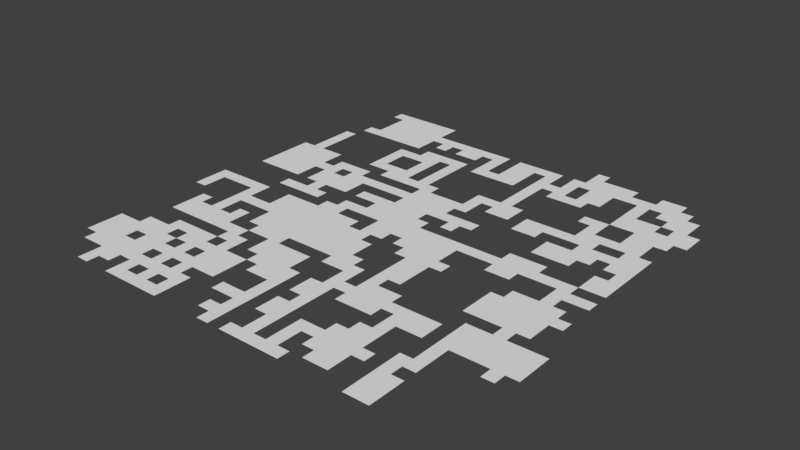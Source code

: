 # Source: level_1_emitter.blend  (saved by Blender 2.78.0; exported with 4.5.12 LTS)
import bpy
from mathutils import Matrix  # noqa: F401  (used for matrix-valued properties, if any)

bpy.ops.wm.read_factory_settings(use_empty=True)
scene = bpy.context.scene
scene.name = 'Scene'

# ---- collections
col_collection_1 = bpy.data.collections.new('Collection 1'); scene.collection.children.link(col_collection_1)

# ---- world
world_world = bpy.data.worlds.new('World'); scene.world = world_world
world_world.color = (0.05088, 0.05088, 0.05088)
world_world.use_sun_shadow = False
world_world.sun_shadow_jitter_overblur = 0.0
world_world.cycles.sampling_method = 'MANUAL'

# ---- meshes
me_plane_001 = bpy.data.meshes.new('Plane.001')
me_plane_001.from_pydata([(-7.021, -1.003, 0.0), (-5.015, -1.003, 0.0), (-7.021, 1.003, 0.0), (-5.015, 1.003, 0.0), (-9.027, -1.003, 0.0), (-11.03, -1.003, 0.0), (-11.03, 1.003, 0.0), (-13.04, -1.003, 0.0), (-17.05, -1.003, 0.0), (-15.04, -1.003, 0.0), (-47.14, -1.003, 0.0), (-45.13, -1.003, 0.0), (-47.14, 1.003, 0.0), (-45.13, 1.003, 0.0), (-9.027, 1.003, 0.0), (-11.03, 3.009, 0.0), (-13.04, 1.003, 0.0), (-17.05, 1.003, 0.0), (-15.04, 1.003, 0.0), (-17.05, 3.009, 0.0), (-45.13, 3.009, 0.0), (-51.15, 1.003, 0.0), (-49.15, 1.003, 0.0), (-53.16, 1.003, 0.0), (-53.16, 3.009, 0.0), (-59.18, 1.003, 0.0), (-57.17, 1.003, 0.0), (-59.18, 3.009, 0.0), (-57.17, 3.009, 0.0), (-61.18, 1.003, 0.0), (-7.021, 3.009, 0.0), (-9.027, 5.015, 0.0), (-7.021, 5.015, 0.0), (-9.027, 3.009, 0.0), (-13.04, 5.015, 0.0), (-13.04, 3.009, 0.0), (-15.04, 5.015, 0.0), (-15.04, 3.009, 0.0), (-17.05, 5.015, 0.0), (-19.06, 5.015, 0.0), (-21.06, 3.009, 0.0), (-19.06, 3.009, 0.0), (-21.06, 5.015, 0.0), (-23.07, 3.009, 0.0), (-25.07, 3.009, 0.0), (-25.07, 5.015, 0.0), (-27.08, 3.009, 0.0), (-31.09, 3.009, 0.0), (-29.09, 3.009, 0.0), (-33.1, 3.009, 0.0), (-35.1, 3.009, 0.0), (-35.1, 5.015, 0.0), (-39.12, 3.009, 0.0), (-37.11, 3.009, 0.0), (-39.12, 5.015, 0.0), (-41.12, 3.009, 0.0), (-43.13, 3.009, 0.0), (-45.13, 5.015, 0.0), (-49.15, 3.009, 0.0), (-47.14, 3.009, 0.0), (-49.15, 5.015, 0.0), (-47.14, 5.015, 0.0), (-51.15, 3.009, 0.0), (-55.16, 3.009, 0.0), (-53.16, 5.015, 0.0), (-59.18, 5.015, 0.0), (-63.19, 3.009, 0.0), (-61.18, 3.009, 0.0), (-63.19, 5.015, 0.0), (-9.027, 7.021, 0.0), (-11.03, 5.015, 0.0), (-21.06, 7.021, 0.0), (-19.06, 7.021, 0.0), (-23.07, 5.015, 0.0), (-25.07, 7.021, 0.0), (-23.07, 7.021, 0.0), (-27.08, 5.015, 0.0), (-27.08, 7.021, 0.0), (-31.09, 5.015, 0.0), (-29.09, 5.015, 0.0), (-29.09, 7.021, 0.0), (-33.1, 5.015, 0.0), (-37.11, 5.015, 0.0), (-37.11, 7.021, 0.0), (-35.1, 7.021, 0.0), (-41.12, 5.015, 0.0), (-41.12, 7.021, 0.0), (-39.12, 7.021, 0.0), (-43.13, 5.015, 0.0), (-43.13, 7.021, 0.0), (-51.15, 5.015, 0.0), (-57.17, 5.015, 0.0), (-55.16, 5.015, 0.0), (-57.17, 7.021, 0.0), (-61.18, 5.015, 0.0), (-59.18, 7.021, 0.0), (-65.19, 5.015, 0.0), (-65.19, 7.021, 0.0), (-7.021, 7.021, 0.0), (-5.015, 7.021, 0.0), (-5.015, 9.027, 0.0), (-9.027, 9.027, 0.0), (-7.021, 9.027, 0.0), (-11.03, 7.021, 0.0), (-11.03, 9.027, 0.0), (-13.04, 7.021, 0.0), (-13.04, 9.027, 0.0), (-17.05, 7.021, 0.0), (-15.04, 7.021, 0.0), (-17.05, 9.027, 0.0), (-15.04, 9.027, 0.0), (-31.09, 7.021, 0.0), (-31.09, 9.027, 0.0), (-29.09, 9.027, 0.0), (-33.1, 7.021, 0.0), (-39.12, 9.027, 0.0), (-43.13, 9.027, 0.0), (-45.13, 7.021, 0.0), (-47.14, 7.021, 0.0), (-49.15, 9.027, 0.0), (-51.15, 7.021, 0.0), (-49.15, 7.021, 0.0), (-51.15, 9.027, 0.0), (-55.16, 7.021, 0.0), (-57.17, 9.027, 0.0), (-55.16, 9.027, 0.0), (-63.19, 7.021, 0.0), (-61.18, 7.021, 0.0), (-65.19, 9.027, 0.0), (-21.06, 9.027, 0.0), (-19.06, 9.027, 0.0), (-21.06, 11.03, 0.0), (-23.07, 9.027, 0.0), (-23.07, 11.03, 0.0), (-25.07, 11.03, 0.0), (-27.08, 9.027, 0.0), (-25.07, 9.027, 0.0), (-27.08, 11.03, 0.0), (-31.09, 11.03, 0.0), (-29.09, 11.03, 0.0), (-33.1, 11.03, 0.0), (-35.1, 9.027, 0.0), (-33.1, 9.027, 0.0), (-37.11, 9.027, 0.0), (-37.11, 11.03, 0.0), (-35.1, 11.03, 0.0), (-41.12, 9.027, 0.0), (-45.13, 9.027, 0.0), (-45.13, 11.03, 0.0), (-43.13, 11.03, 0.0), (-47.14, 9.027, 0.0), (-47.14, 11.03, 0.0), (-49.15, 11.03, 0.0), (-57.17, 11.03, 0.0), (-55.16, 11.03, 0.0), (-59.18, 9.027, 0.0), (-61.18, 9.027, 0.0), (-59.18, 11.03, 0.0), (-63.19, 9.027, 0.0), (-65.19, 11.03, 0.0), (-67.2, 9.027, 0.0), (-5.015, 11.03, 0.0), (-3.009, 11.03, 0.0), (-5.015, 13.04, 0.0), (-17.05, 11.03, 0.0), (-15.04, 11.03, 0.0), (-17.05, 13.04, 0.0), (-19.06, 13.04, 0.0), (-19.06, 11.03, 0.0), (-23.07, 13.04, 0.0), (-27.08, 13.04, 0.0), (-25.07, 13.04, 0.0), (-41.12, 11.03, 0.0), (-39.12, 11.03, 0.0), (-41.12, 13.04, 0.0), (-39.12, 13.04, 0.0), (-57.17, 13.04, 0.0), (-59.18, 13.04, 0.0), (-61.18, 11.03, 0.0), (-63.19, 11.03, 0.0), (-65.19, 13.04, 0.0), (-63.19, 13.04, 0.0), (-67.2, 11.03, 0.0), (-67.2, 13.04, 0.0), (-3.009, 13.04, 0.0), (-3.009, 15.04, 0.0), (-15.04, 13.04, 0.0), (-15.04, 15.04, 0.0), (-21.06, 13.04, 0.0), (-27.08, 15.04, 0.0), (-25.07, 15.04, 0.0), (-39.12, 15.04, 0.0), (-51.15, 13.04, 0.0), (-51.15, 15.04, 0.0), (-55.16, 13.04, 0.0), (-53.16, 13.04, 0.0), (-53.16, 15.04, 0.0), (-61.18, 13.04, 0.0), (-63.19, 15.04, 0.0), (-61.18, 15.04, 0.0), (-65.19, 15.04, 0.0), (-5.015, 15.04, 0.0), (-17.05, 15.04, 0.0), (-17.05, 17.05, 0.0), (-23.07, 15.04, 0.0), (-21.06, 15.04, 0.0), (-23.07, 17.05, 0.0), (-27.08, 17.05, 0.0), (-41.12, 15.04, 0.0), (-55.16, 15.04, 0.0), (-59.18, 15.04, 0.0), (-63.19, 17.05, 0.0), (-61.18, 17.05, 0.0), (-5.015, 17.05, 0.0), (-3.009, 17.05, 0.0), (-5.015, 19.06, 0.0), (-15.04, 17.05, 0.0), (-15.04, 19.06, 0.0), (-19.06, 19.06, 0.0), (-17.05, 19.06, 0.0), (-21.06, 17.05, 0.0), (-19.06, 17.05, 0.0), (-23.07, 19.06, 0.0), (-25.07, 17.05, 0.0), (-27.08, 19.06, 0.0), (-37.11, 17.05, 0.0), (-35.1, 17.05, 0.0), (-39.12, 19.06, 0.0), (-37.11, 19.06, 0.0), (-39.12, 17.05, 0.0), (-43.13, 17.05, 0.0), (-41.12, 17.05, 0.0), (-53.16, 17.05, 0.0), (-55.16, 19.06, 0.0), (-53.16, 19.06, 0.0), (-57.17, 17.05, 0.0), (-55.16, 17.05, 0.0), (-57.17, 19.06, 0.0), (-59.18, 17.05, 0.0), (-59.18, 19.06, 0.0), (-61.18, 19.06, 0.0), (-63.19, 19.06, 0.0), (-3.009, 19.06, 0.0), (-1.003, 19.06, 0.0), (-1.003, 21.06, 0.0), (-5.015, 21.06, 0.0), (-3.009, 21.06, 0.0), (-9.027, 19.06, 0.0), (-7.021, 19.06, 0.0), (-21.06, 21.06, 0.0), (-19.06, 21.06, 0.0), (-21.06, 19.06, 0.0), (-23.07, 21.06, 0.0), (-25.07, 19.06, 0.0), (-27.08, 21.06, 0.0), (-25.07, 21.06, 0.0), (-29.09, 19.06, 0.0), (-29.09, 21.06, 0.0), (-35.1, 19.06, 0.0), (-37.11, 21.06, 0.0), (-35.1, 21.06, 0.0), (-39.12, 21.06, 0.0), (-43.13, 19.06, 0.0), (-41.12, 19.06, 0.0), (-43.13, 21.06, 0.0), (-41.12, 21.06, 0.0), (-45.13, 19.06, 0.0), (-47.14, 19.06, 0.0), (-51.15, 19.06, 0.0), (-49.15, 19.06, 0.0), (-51.15, 21.06, 0.0), (-49.15, 21.06, 0.0), (-53.16, 21.06, 0.0), (-63.19, 21.06, 0.0), (-65.19, 19.06, 0.0), (-65.19, 21.06, 0.0), (-67.2, 19.06, 0.0), (-1.003, 23.07, 0.0), (-7.021, 21.06, 0.0), (-5.015, 23.07, 0.0), (-9.027, 21.06, 0.0), (-9.027, 23.07, 0.0), (-13.04, 21.06, 0.0), (-11.03, 21.06, 0.0), (-11.03, 23.07, 0.0), (-17.05, 21.06, 0.0), (-15.04, 21.06, 0.0), (-17.05, 23.07, 0.0), (-29.09, 23.07, 0.0), (-33.1, 21.06, 0.0), (-31.09, 21.06, 0.0), (-33.1, 23.07, 0.0), (-37.11, 23.07, 0.0), (-35.1, 23.07, 0.0), (-45.13, 21.06, 0.0), (-45.13, 23.07, 0.0), (-47.14, 21.06, 0.0), (-49.15, 23.07, 0.0), (-47.14, 23.07, 0.0), (-57.17, 21.06, 0.0), (-55.16, 21.06, 0.0), (-55.16, 23.07, 0.0), (-59.18, 21.06, 0.0), (-61.18, 21.06, 0.0), (-59.18, 23.07, 0.0), (-67.2, 21.06, 0.0), (-67.2, 23.07, 0.0), (-3.009, 23.07, 0.0), (-7.021, 23.07, 0.0), (-9.027, 25.07, 0.0), (-13.04, 23.07, 0.0), (-15.04, 23.07, 0.0), (-19.06, 23.07, 0.0), (-21.06, 25.07, 0.0), (-23.07, 23.07, 0.0), (-21.06, 23.07, 0.0), (-25.07, 23.07, 0.0), (-25.07, 25.07, 0.0), (-23.07, 25.07, 0.0), (-27.08, 25.07, 0.0), (-27.08, 23.07, 0.0), (-31.09, 25.07, 0.0), (-31.09, 23.07, 0.0), (-35.1, 25.07, 0.0), (-53.16, 23.07, 0.0), (-51.15, 23.07, 0.0), (-53.16, 25.07, 0.0), (-51.15, 25.07, 0.0), (-57.17, 23.07, 0.0), (-59.18, 25.07, 0.0), (-63.19, 23.07, 0.0), (-61.18, 23.07, 0.0), (-61.18, 25.07, 0.0), (-65.19, 23.07, 0.0), (-65.19, 25.07, 0.0), (-1.003, 25.07, 0.0), (-1.003, 27.08, 0.0), (-3.009, 25.07, 0.0), (-5.015, 27.08, 0.0), (-7.021, 25.07, 0.0), (-5.015, 25.07, 0.0), (-7.021, 27.08, 0.0), (-9.027, 27.08, 0.0), (-13.04, 25.07, 0.0), (-11.03, 25.07, 0.0), (-15.04, 25.07, 0.0), (-19.06, 25.07, 0.0), (-17.05, 25.07, 0.0), (-29.09, 27.08, 0.0), (-29.09, 25.07, 0.0), (-33.1, 25.07, 0.0), (-33.1, 27.08, 0.0), (-31.09, 27.08, 0.0), (-35.1, 27.08, 0.0), (-39.12, 25.07, 0.0), (-37.11, 25.07, 0.0), (-41.12, 25.07, 0.0), (-41.12, 27.08, 0.0), (-53.16, 27.08, 0.0), (-51.15, 27.08, 0.0), (-55.16, 25.07, 0.0), (-57.17, 25.07, 0.0), (-57.17, 27.08, 0.0), (-55.16, 27.08, 0.0), (-63.19, 25.07, 0.0), (-67.2, 25.07, 0.0), (-67.2, 27.08, 0.0), (-65.19, 27.08, 0.0), (-3.009, 29.09, 0.0), (-1.003, 29.09, 0.0), (-3.009, 27.08, 0.0), (-7.021, 29.09, 0.0), (-5.015, 29.09, 0.0), (-9.027, 29.09, 0.0), (-11.03, 27.08, 0.0), (-11.03, 29.09, 0.0), (-13.04, 27.08, 0.0), (-13.04, 29.09, 0.0), (-15.04, 27.08, 0.0), (-15.04, 29.09, 0.0), (-19.06, 27.08, 0.0), (-17.05, 27.08, 0.0), (-19.06, 29.09, 0.0), (-17.05, 29.09, 0.0), (-23.07, 27.08, 0.0), (-21.06, 27.08, 0.0), (-21.06, 29.09, 0.0), (-25.07, 27.08, 0.0), (-23.07, 29.09, 0.0), (-27.08, 27.08, 0.0), (-29.09, 29.09, 0.0), (-31.09, 29.09, 0.0), (-39.12, 27.08, 0.0), (-37.11, 27.08, 0.0), (-39.12, 29.09, 0.0), (-37.11, 29.09, 0.0), (-61.18, 27.08, 0.0), (-63.19, 27.08, 0.0), (-67.2, 29.09, 0.0), (-25.07, 29.09, 0.0), (-25.07, 31.09, 0.0), (-27.08, 29.09, 0.0), (-31.09, 31.09, 0.0), (-29.09, 31.09, 0.0), (-33.1, 31.09, 0.0), (-35.1, 29.09, 0.0), (-33.1, 29.09, 0.0), (-51.15, 29.09, 0.0), (-49.15, 29.09, 0.0), (-49.15, 31.09, 0.0), (-53.16, 29.09, 0.0), (-53.16, 31.09, 0.0), (-55.16, 29.09, 0.0), (-55.16, 31.09, 0.0), (-61.18, 29.09, 0.0), (-63.19, 29.09, 0.0), (-65.19, 29.09, 0.0), (-11.03, 31.09, 0.0), (-9.027, 31.09, 0.0), (-11.03, 33.1, 0.0), (-9.027, 33.1, 0.0), (-13.04, 31.09, 0.0), (-13.04, 33.1, 0.0), (-17.05, 31.09, 0.0), (-15.04, 31.09, 0.0), (-17.05, 33.1, 0.0), (-15.04, 33.1, 0.0), (-21.06, 31.09, 0.0), (-21.06, 33.1, 0.0), (-23.07, 31.09, 0.0), (-25.07, 33.1, 0.0), (-27.08, 31.09, 0.0), (-27.08, 33.1, 0.0), (-31.09, 33.1, 0.0), (-33.1, 33.1, 0.0), (-35.1, 33.1, 0.0), (-35.1, 31.09, 0.0), (-39.12, 31.09, 0.0), (-37.11, 31.09, 0.0), (-41.12, 31.09, 0.0), (-41.12, 33.1, 0.0), (-39.12, 33.1, 0.0), (-43.13, 31.09, 0.0), (-43.13, 33.1, 0.0), (-45.13, 31.09, 0.0), (-45.13, 33.1, 0.0), (-47.14, 31.09, 0.0), (-47.14, 33.1, 0.0), (-49.15, 33.1, 0.0), (-51.15, 31.09, 0.0), (-55.16, 33.1, 0.0), (-57.17, 33.1, 0.0), (-59.18, 31.09, 0.0), (-57.17, 31.09, 0.0), (-61.18, 31.09, 0.0), (-59.18, 33.1, 0.0), (-63.19, 31.09, 0.0), (-65.19, 33.1, 0.0), (-63.19, 33.1, 0.0), (-67.2, 31.09, 0.0), (-65.19, 31.09, 0.0), (-67.2, 33.1, 0.0), (-19.06, 33.1, 0.0), (-21.06, 35.1, 0.0), (-19.06, 35.1, 0.0), (-23.07, 33.1, 0.0), (-23.07, 35.1, 0.0), (-29.09, 33.1, 0.0), (-29.09, 35.1, 0.0), (-31.09, 35.1, 0.0), (-37.11, 35.1, 0.0), (-37.11, 33.1, 0.0), (-41.12, 35.1, 0.0), (-39.12, 35.1, 0.0), (-51.15, 33.1, 0.0), (-51.15, 35.1, 0.0), (-49.15, 35.1, 0.0), (-53.16, 33.1, 0.0), (-53.16, 35.1, 0.0), (-61.18, 33.1, 0.0), (-65.19, 35.1, 0.0), (-63.19, 35.1, 0.0), (-1.003, 35.1, 0.0), (1.003, 35.1, 0.0), (-3.009, 35.1, 0.0), (-1.003, 37.11, 0.0), (-3.009, 37.11, 0.0), (-5.015, 35.1, 0.0), (-7.021, 37.11, 0.0), (-5.015, 37.11, 0.0), (-9.027, 35.1, 0.0), (-7.021, 35.1, 0.0), (-9.027, 37.11, 0.0), (-13.04, 35.1, 0.0), (-17.05, 35.1, 0.0), (-15.04, 35.1, 0.0), (-27.08, 35.1, 0.0), (-25.07, 35.1, 0.0), (-33.1, 35.1, 0.0), (-33.1, 37.11, 0.0), (-31.09, 37.11, 0.0), (-35.1, 35.1, 0.0), (-35.1, 37.11, 0.0), (-39.12, 37.11, 0.0), (-37.11, 37.11, 0.0), (-41.12, 37.11, 0.0), (-43.13, 35.1, 0.0), (-43.13, 37.11, 0.0), (-61.18, 35.1, 0.0), (-59.18, 35.1, 0.0), (-61.18, 37.11, 0.0), (-59.18, 37.11, 0.0), (1.003, 37.11, 0.0), (1.003, 39.12, 0.0), (-7.021, 39.12, 0.0), (-13.04, 37.11, 0.0), (-15.04, 39.12, 0.0), (-13.04, 39.12, 0.0), (-17.05, 37.11, 0.0), (-15.04, 37.11, 0.0), (-17.05, 39.12, 0.0), (-19.06, 37.11, 0.0), (-21.06, 39.12, 0.0), (-19.06, 39.12, 0.0), (-21.06, 37.11, 0.0), (-23.07, 39.12, 0.0), (-23.07, 37.11, 0.0), (-25.07, 37.11, 0.0), (-27.08, 37.11, 0.0), (-29.09, 39.12, 0.0), (-29.09, 37.11, 0.0), (-31.09, 39.12, 0.0), (-39.12, 39.12, 0.0), (-37.11, 39.12, 0.0), (-41.12, 39.12, 0.0), (-43.13, 39.12, 0.0), (-45.13, 37.11, 0.0), (-45.13, 39.12, 0.0), (-57.17, 37.11, 0.0), (-55.16, 37.11, 0.0), (-63.19, 37.11, 0.0), (-63.19, 39.12, 0.0), (-61.18, 39.12, 0.0), (-1.003, 39.12, 0.0), (-1.003, 41.12, 0.0), (1.003, 41.12, 0.0), (-9.027, 39.12, 0.0), (-11.03, 39.12, 0.0), (-11.03, 41.12, 0.0), (-13.04, 41.12, 0.0), (-19.06, 41.12, 0.0), (-17.05, 41.12, 0.0), (-25.07, 41.12, 0.0), (-25.07, 39.12, 0.0), (-27.08, 41.12, 0.0), (-27.08, 39.12, 0.0), (-33.1, 39.12, 0.0), (-33.1, 41.12, 0.0), (-31.09, 41.12, 0.0), (-43.13, 41.12, 0.0), (-41.12, 41.12, 0.0), (-53.16, 39.12, 0.0), (-57.17, 39.12, 0.0), (-55.16, 39.12, 0.0), (-59.18, 39.12, 0.0), (-61.18, 41.12, 0.0), (-59.18, 41.12, 0.0), (-65.19, 39.12, 0.0), (-65.19, 41.12, 0.0), (-63.19, 41.12, 0.0), (-9.027, 41.12, 0.0), (-7.021, 41.12, 0.0), (-15.04, 41.12, 0.0), (-15.04, 43.13, 0.0), (-17.05, 43.13, 0.0), (-21.06, 43.13, 0.0), (-21.06, 41.12, 0.0), (-23.07, 41.12, 0.0), (-25.07, 43.13, 0.0), (-23.07, 43.13, 0.0), (-29.09, 41.12, 0.0), (-29.09, 43.13, 0.0), (-31.09, 43.13, 0.0), (-33.1, 43.13, 0.0), (-39.12, 41.12, 0.0), (-41.12, 43.13, 0.0), (-43.13, 43.13, 0.0), (-53.16, 41.12, 0.0), (-55.16, 41.12, 0.0), (-57.17, 41.12, 0.0), (-57.17, 43.13, 0.0), (-5.015, 43.13, 0.0), (-3.009, 43.13, 0.0), (-5.015, 45.13, 0.0), (-3.009, 45.13, 0.0), (-9.027, 43.13, 0.0), (-7.021, 43.13, 0.0), (-13.04, 43.13, 0.0), (-11.03, 43.13, 0.0), (-17.05, 45.13, 0.0), (-15.04, 45.13, 0.0), (-19.06, 43.13, 0.0), (-23.07, 45.13, 0.0), (-25.07, 45.13, 0.0), (-27.08, 45.13, 0.0), (-27.08, 43.13, 0.0), (-29.09, 45.13, 0.0), (-33.1, 45.13, 0.0), (-35.1, 43.13, 0.0), (-35.1, 45.13, 0.0), (-39.12, 43.13, 0.0), (-39.12, 45.13, 0.0), (-43.13, 45.13, 0.0), (-53.16, 43.13, 0.0), (-55.16, 45.13, 0.0), (-53.16, 45.13, 0.0), (-55.16, 43.13, 0.0), (-59.18, 45.13, 0.0), (-57.17, 45.13, 0.0), (-59.18, 43.13, 0.0), (-63.19, 43.13, 0.0), (-61.18, 43.13, 0.0), (-63.19, 45.13, 0.0), (-61.18, 45.13, 0.0), (-7.021, 45.13, 0.0), (-5.015, 47.14, 0.0), (-9.027, 47.14, 0.0), (-9.027, 45.13, 0.0), (-11.03, 47.14, 0.0), (-13.04, 45.13, 0.0), (-11.03, 45.13, 0.0), (-19.06, 47.14, 0.0), (-17.05, 47.14, 0.0), (-19.06, 45.13, 0.0), (-21.06, 47.14, 0.0), (-21.06, 45.13, 0.0), (-31.09, 45.13, 0.0), (-31.09, 47.14, 0.0), (-33.1, 47.14, 0.0), (-37.11, 45.13, 0.0), (-37.11, 47.14, 0.0), (-41.12, 45.13, 0.0), (-41.12, 47.14, 0.0), (-39.12, 47.14, 0.0), (-3.009, 47.14, 0.0), (-3.009, 49.15, 0.0), (-7.021, 49.15, 0.0), (-5.015, 49.15, 0.0), (-7.021, 47.14, 0.0), (-11.03, 49.15, 0.0), (-9.027, 49.15, 0.0), (-13.04, 47.14, 0.0), (-15.04, 47.14, 0.0), (-15.04, 49.15, 0.0), (-13.04, 49.15, 0.0), (-17.05, 49.15, 0.0), (-23.07, 47.14, 0.0), (-21.06, 49.15, 0.0), (-25.07, 49.15, 0.0), (-27.08, 47.14, 0.0), (-25.07, 47.14, 0.0), (-29.09, 47.14, 0.0), (-27.08, 49.15, 0.0), (-35.1, 47.14, 0.0), (-41.12, 49.15, 0.0), (-39.12, 49.15, 0.0), (-45.13, 47.14, 0.0), (-43.13, 47.14, 0.0), (-57.17, 47.14, 0.0), (-55.16, 47.14, 0.0), (-59.18, 49.15, 0.0), (-61.18, 47.14, 0.0), (-59.18, 47.14, 0.0), (-63.19, 47.14, 0.0), (-67.2, 47.14, 0.0), (-65.19, 47.14, 0.0), (-65.19, 49.15, 0.0), (-17.05, 51.15, 0.0), (-15.04, 51.15, 0.0), (-19.06, 49.15, 0.0), (-21.06, 51.15, 0.0), (-23.07, 49.15, 0.0), (-25.07, 51.15, 0.0), (-29.09, 49.15, 0.0), (-29.09, 51.15, 0.0), (-35.1, 49.15, 0.0), (-37.11, 51.15, 0.0), (-35.1, 51.15, 0.0), (-37.11, 49.15, 0.0), (-39.12, 51.15, 0.0), (-41.12, 51.15, 0.0), (-43.13, 49.15, 0.0), (-47.14, 49.15, 0.0), (-45.13, 49.15, 0.0), (-49.15, 51.15, 0.0), (-49.15, 49.15, 0.0), (-53.16, 49.15, 0.0), (-51.15, 49.15, 0.0), (-57.17, 49.15, 0.0), (-55.16, 49.15, 0.0), (-55.16, 51.15, 0.0), (-59.18, 51.15, 0.0), (-61.18, 49.15, 0.0), (-63.19, 51.15, 0.0), (-63.19, 49.15, 0.0), (-65.19, 51.15, 0.0), (-67.2, 49.15, 0.0), (-7.021, 51.15, 0.0), (-7.021, 53.16, 0.0), (-11.03, 51.15, 0.0), (-9.027, 51.15, 0.0), (-13.04, 53.16, 0.0), (-11.03, 53.16, 0.0), (-13.04, 51.15, 0.0), (-19.06, 51.15, 0.0), (-23.07, 51.15, 0.0), (-23.07, 53.16, 0.0), (-27.08, 51.15, 0.0), (-29.09, 53.16, 0.0), (-27.08, 53.16, 0.0), (-31.09, 51.15, 0.0), (-33.1, 51.15, 0.0), (-35.1, 53.16, 0.0), (-33.1, 53.16, 0.0), (-37.11, 53.16, 0.0), (-41.12, 53.16, 0.0), (-39.12, 53.16, 0.0), (-43.13, 53.16, 0.0), (-45.13, 51.15, 0.0), (-43.13, 51.15, 0.0), (-45.13, 53.16, 0.0), (-47.14, 51.15, 0.0), (-51.15, 51.15, 0.0), (-53.16, 51.15, 0.0), (-53.16, 53.16, 0.0), (-51.15, 53.16, 0.0), (-57.17, 51.15, 0.0), (-59.18, 53.16, 0.0), (-61.18, 53.16, 0.0), (-61.18, 51.15, 0.0), (-63.19, 53.16, 0.0), (-67.2, 51.15, 0.0), (-67.2, 53.16, 0.0), (-65.19, 53.16, 0.0), (-5.015, 53.16, 0.0), (-3.009, 53.16, 0.0), (-9.027, 53.16, 0.0), (-15.04, 53.16, 0.0), (-15.04, 55.16, 0.0), (-13.04, 55.16, 0.0), (-17.05, 55.16, 0.0), (-17.05, 53.16, 0.0), (-19.06, 53.16, 0.0), (-19.06, 55.16, 0.0), (-21.06, 53.16, 0.0), (-23.07, 55.16, 0.0), (-25.07, 53.16, 0.0), (-25.07, 55.16, 0.0), (-27.08, 55.16, 0.0), (-31.09, 53.16, 0.0), (-31.09, 55.16, 0.0), (-29.09, 55.16, 0.0), (-33.1, 55.16, 0.0), (-49.15, 53.16, 0.0), (-47.14, 53.16, 0.0), (-49.15, 55.16, 0.0), (-57.17, 53.16, 0.0), (-55.16, 53.16, 0.0), (-55.16, 55.16, 0.0), (-65.19, 55.16, 0.0), (-63.19, 55.16, 0.0), (-1.003, 55.16, 0.0), (1.003, 55.16, 0.0), (1.003, 57.17, 0.0), (-3.009, 55.16, 0.0), (-5.015, 55.16, 0.0), (-5.015, 57.17, 0.0), (-9.027, 55.16, 0.0), (-7.021, 55.16, 0.0), (-11.03, 55.16, 0.0), (-9.027, 57.17, 0.0), (-15.04, 57.17, 0.0), (-21.06, 55.16, 0.0), (-23.07, 57.17, 0.0), (-29.09, 57.17, 0.0), (-37.11, 55.16, 0.0), (-35.1, 55.16, 0.0), (-35.1, 57.17, 0.0), (-47.14, 55.16, 0.0), (-45.13, 55.16, 0.0), (-47.14, 57.17, 0.0), (-57.17, 55.16, 0.0), (-57.17, 57.17, 0.0), (-55.16, 57.17, 0.0), (-1.003, 57.17, 0.0), (1.003, 59.18, 0.0), (-3.009, 57.17, 0.0), (-5.015, 59.18, 0.0), (-3.009, 59.18, 0.0), (-7.021, 57.17, 0.0), (-9.027, 59.18, 0.0), (-11.03, 57.17, 0.0), (-13.04, 57.17, 0.0), (-17.05, 57.17, 0.0), (-21.06, 57.17, 0.0), (-19.06, 57.17, 0.0), (-21.06, 59.18, 0.0), (-23.07, 59.18, 0.0), (-31.09, 57.17, 0.0), (-33.1, 57.17, 0.0), (-35.1, 59.18, 0.0), (-37.11, 57.17, 0.0), (-43.13, 57.17, 0.0), (-43.13, 59.18, 0.0), (-45.13, 57.17, 0.0), (-45.13, 59.18, 0.0), (-49.15, 57.17, 0.0), (-47.14, 59.18, 0.0), (-53.16, 57.17, 0.0), (-57.17, 59.18, 0.0), (1.003, 61.18, 0.0), (-1.003, 59.18, 0.0), (-5.015, 61.18, 0.0), (-7.021, 59.18, 0.0), (-9.027, 61.18, 0.0), (-11.03, 59.18, 0.0), (-15.04, 59.18, 0.0), (-13.04, 59.18, 0.0), (-19.06, 59.18, 0.0), (-17.05, 59.18, 0.0), (-27.08, 59.18, 0.0), (-25.07, 59.18, 0.0), (-25.07, 61.18, 0.0), (-27.08, 61.18, 0.0), (-31.09, 59.18, 0.0), (-29.09, 59.18, 0.0), (-31.09, 61.18, 0.0), (-29.09, 61.18, 0.0), (-33.1, 59.18, 0.0), (-35.1, 61.18, 0.0), (-33.1, 61.18, 0.0), (-37.11, 59.18, 0.0), (-39.12, 59.18, 0.0), (-41.12, 61.18, 0.0), (-41.12, 59.18, 0.0), (-43.13, 61.18, 0.0), (-51.15, 59.18, 0.0), (-49.15, 59.18, 0.0), (-51.15, 61.18, 0.0), (-55.16, 59.18, 0.0), (-53.16, 59.18, 0.0), (-55.16, 61.18, 0.0), (-53.16, 61.18, 0.0), (-1.003, 61.18, 0.0), (-3.009, 63.19, 0.0), (-1.003, 63.19, 0.0), (-3.009, 61.18, 0.0), (-5.015, 63.19, 0.0), (-7.021, 61.18, 0.0), (-7.021, 63.19, 0.0), (-11.03, 61.18, 0.0), (-9.027, 63.19, 0.0), (-13.04, 61.18, 0.0), (-13.04, 63.19, 0.0), (-15.04, 61.18, 0.0), (-15.04, 63.19, 0.0), (-17.05, 63.19, 0.0), (-19.06, 61.18, 0.0), (-17.05, 61.18, 0.0), (-21.06, 61.18, 0.0), (-21.06, 63.19, 0.0), (-19.06, 63.19, 0.0), (-37.11, 61.18, 0.0), (-37.11, 63.19, 0.0), (-39.12, 61.18, 0.0), (-41.12, 63.19, 0.0), (-39.12, 63.19, 0.0), (-43.13, 63.19, 0.0), (-47.14, 61.18, 0.0), (-45.13, 61.18, 0.0), (-47.14, 63.19, 0.0), (-45.13, 63.19, 0.0), (-49.15, 61.18, 0.0), (-49.15, 63.19, 0.0), (-57.17, 61.18, 0.0), (-55.16, 63.19, 0.0), (-5.015, 65.19, 0.0), (-9.027, 65.19, 0.0), (-11.03, 63.19, 0.0), (-13.04, 65.19, 0.0), (-21.06, 65.19, 0.0), (-19.06, 65.19, 0.0), (-27.08, 63.19, 0.0), (-29.09, 65.19, 0.0), (-27.08, 65.19, 0.0), (-31.09, 63.19, 0.0), (-29.09, 63.19, 0.0), (-31.09, 65.19, 0.0), (-35.1, 63.19, 0.0), (-47.14, 65.19, 0.0), (-45.13, 65.19, 0.0), (-49.15, 65.19, 0.0), (-53.16, 63.19, 0.0), (-53.16, 65.19, 0.0), (-57.17, 63.19, 0.0), (-7.021, 65.19, 0.0), (-7.021, 67.2, 0.0), (-5.015, 67.2, 0.0), (-11.03, 65.19, 0.0), (-11.03, 67.2, 0.0), (-15.04, 65.19, 0.0), (-13.04, 67.2, 0.0), (-15.04, 67.2, 0.0), (-17.05, 65.19, 0.0), (-17.05, 67.2, 0.0), (-21.06, 67.2, 0.0), (-19.06, 67.2, 0.0), (-31.09, 67.2, 0.0), (-29.09, 67.2, 0.0), (-33.1, 65.19, 0.0), (-33.1, 67.2, 0.0), (-35.1, 65.19, 0.0), (-35.1, 67.2, 0.0), (-37.11, 65.19, 0.0), (-39.12, 67.2, 0.0), (-37.11, 67.2, 0.0), (-39.12, 65.19, 0.0), (-41.12, 67.2, 0.0), (-43.13, 65.19, 0.0), (-41.12, 65.19, 0.0), (-43.13, 67.2, 0.0), (-55.16, 65.19, 0.0), (-53.16, 67.2, 0.0), (-57.17, 65.19, 0.0), (-57.17, 67.2, 0.0), (-55.16, 67.2, 0.0), (-67.2, 19.06, -1.18), (-67.2, 21.06, -1.18), (-67.2, 23.07, -1.18), (-67.2, 25.07, -1.18), (-67.2, 27.08, -1.18), (-67.2, 29.09, -1.18), (-67.2, 31.09, -1.18), (-67.2, 33.1, -1.18)], [], [(0, 2, 3, 1), (4, 14, 2, 0), (5, 6, 14, 4), (7, 16, 6, 5), (9, 18, 16, 7), (8, 17, 18, 9), (10, 12, 13, 11), (14, 33, 30, 2), (6, 15, 33, 14), (16, 35, 15, 6), (18, 37, 35, 16), (17, 19, 37, 18), (12, 59, 20, 13), (22, 58, 59, 12), (21, 62, 58, 22), (23, 24, 62, 21), (25, 27, 28, 26), (29, 67, 27, 25), (33, 31, 32, 30), (15, 70, 31, 33), (35, 34, 70, 15), (37, 36, 34, 35), (19, 38, 36, 37), (41, 39, 38, 19), (40, 42, 39, 41), (43, 73, 42, 40), (44, 45, 73, 43), (46, 76, 45, 44), (48, 79, 76, 46), (47, 78, 79, 48), (50, 51, 81, 49), (53, 82, 51, 50), (52, 54, 82, 53), (55, 85, 54, 52), (20, 57, 88, 56), (59, 61, 57, 20), (58, 60, 61, 59), (62, 90, 60, 58), (24, 64, 90, 62), (63, 92, 64, 24), (28, 91, 92, 63), (27, 65, 91, 28), (67, 94, 65, 27), (66, 68, 94, 67), (31, 69, 98, 32), (70, 103, 69, 31), (34, 105, 103, 70), (36, 108, 105, 34), (38, 107, 108, 36), (42, 71, 72, 39), (45, 74, 75, 73), (76, 77, 74, 45), (78, 111, 80, 79), (51, 84, 114, 81), (82, 83, 84, 51), (85, 86, 87, 54), (57, 117, 89, 88), (60, 121, 118, 61), (90, 120, 121, 60), (91, 93, 123, 92), (94, 127, 95, 65), (68, 126, 127, 94), (96, 97, 126, 68), (98, 102, 100, 99), (69, 101, 102, 98), (103, 104, 101, 69), (105, 106, 104, 103), (108, 110, 106, 105), (107, 109, 110, 108), (111, 112, 113, 80), (84, 141, 142, 114), (83, 143, 141, 84), (86, 146, 115, 87), (89, 116, 146, 86), (117, 147, 116, 89), (121, 119, 150, 118), (120, 122, 119, 121), (93, 124, 125, 123), (126, 158, 156, 127), (97, 128, 158, 126), (129, 131, 168, 130), (132, 133, 131, 129), (136, 134, 133, 132), (135, 137, 134, 136), (112, 138, 139, 113), (142, 140, 138, 112), (141, 145, 140, 142), (143, 144, 145, 141), (146, 172, 173, 115), (147, 148, 149, 116), (150, 151, 148, 147), (119, 152, 151, 150), (124, 153, 154, 125), (155, 157, 153, 124), (156, 178, 157, 155), (128, 159, 179, 158), (160, 182, 159, 128), (161, 163, 184, 162), (164, 166, 186, 165), (168, 167, 166, 164), (131, 188, 167, 168), (133, 169, 188, 131), (137, 170, 171, 134), (172, 174, 175, 173), (153, 176, 194, 154), (157, 177, 176, 153), (178, 197, 177, 157), (179, 181, 197, 178), (159, 180, 181, 179), (182, 183, 180, 159), (163, 201, 185, 184), (166, 202, 187, 186), (169, 204, 205, 188), (170, 189, 190, 171), (174, 208, 191, 175), (195, 196, 193, 192), (194, 209, 196, 195), (197, 199, 210, 177), (181, 198, 199, 197), (180, 200, 198, 181), (201, 213, 214, 185), (202, 203, 216, 187), (204, 206, 220, 205), (189, 207, 223, 190), (208, 231, 229, 191), (209, 236, 232, 196), (199, 212, 238, 210), (198, 211, 212, 199), (213, 215, 242, 214), (203, 219, 217, 216), (221, 218, 219, 203), (220, 251, 218, 221), (206, 222, 251, 220), (207, 224, 253, 223), (225, 228, 258, 226), (229, 227, 228, 225), (231, 263, 227, 229), (230, 262, 263, 231), (236, 233, 234, 232), (235, 237, 233, 236), (238, 239, 237, 235), (212, 240, 239, 238), (211, 241, 240, 212), (242, 246, 244, 243), (215, 245, 246, 242), (248, 278, 245, 215), (247, 280, 278, 248), (251, 249, 250, 218), (222, 252, 249, 251), (253, 255, 252, 222), (224, 254, 255, 253), (256, 257, 254, 224), (228, 259, 260, 258), (263, 265, 261, 227), (262, 264, 265, 263), (267, 296, 294, 266), (269, 271, 296, 267), (268, 270, 271, 269), (234, 272, 270, 268), (233, 300, 272, 234), (237, 299, 300, 233), (241, 273, 303, 240), (274, 275, 273, 241), (246, 307, 277, 244), (245, 279, 307, 246), (278, 308, 279, 245), (280, 281, 308, 278), (282, 310, 284, 283), (286, 311, 310, 282), (285, 287, 311, 286), (257, 288, 320, 254), (290, 322, 288, 257), (289, 291, 322, 290), (260, 293, 291, 289), (259, 292, 293, 260), (296, 298, 295, 294), (271, 297, 298, 296), (299, 328, 301, 300), (302, 304, 328, 299), (303, 331, 304, 302), (273, 330, 331, 303), (275, 333, 330, 273), (307, 337, 335, 277), (279, 340, 337, 307), (308, 339, 340, 279), (281, 309, 339, 308), (310, 343, 344, 284), (287, 347, 345, 311), (312, 346, 347, 287), (315, 313, 346, 312), (314, 318, 313, 315), (316, 317, 318, 314), (320, 319, 317, 316), (288, 349, 319, 320), (322, 321, 349, 288), (291, 350, 321, 322), (293, 323, 350, 291), (324, 326, 327, 325), (301, 360, 326, 324), (328, 361, 360, 301), (304, 329, 361, 328), (330, 364, 332, 331), (333, 334, 364, 330), (337, 370, 336, 335), (340, 338, 370, 337), (339, 341, 338, 340), (309, 342, 341, 339), (343, 376, 374, 344), (345, 378, 376, 343), (347, 381, 378, 345), (346, 380, 381, 347), (349, 348, 389, 319), (321, 352, 348, 349), (350, 351, 352, 321), (323, 353, 351, 350), (354, 392, 393, 355), (356, 357, 392, 354), (326, 358, 359, 327), (360, 363, 358, 326), (361, 362, 363, 360), (334, 367, 397, 364), (370, 368, 369, 336), (338, 372, 368, 370), (341, 371, 372, 338), (342, 373, 371, 341), (376, 377, 375, 374), (378, 379, 377, 376), (381, 383, 379, 378), (380, 382, 383, 381), (384, 388, 386, 385), (387, 399, 388, 384), (389, 401, 399, 387), (348, 390, 401, 389), (352, 391, 390, 348), (351, 406, 391, 352), (392, 394, 395, 393), (397, 415, 414, 396), (367, 416, 415, 397), (379, 424, 421, 377), (401, 431, 400, 399), (390, 403, 431, 401), (391, 402, 403, 390), (406, 404, 402, 391), (405, 436, 404, 406), (407, 449, 409, 408), (410, 411, 449, 407), (412, 413, 411, 410), (415, 456, 454, 414), (416, 460, 456, 415), (417, 419, 420, 418), (421, 422, 419, 417), (424, 426, 422, 421), (423, 425, 426, 424), (429, 465, 428, 427), (400, 430, 465, 429), (431, 432, 430, 400), (403, 467, 432, 431), (402, 433, 467, 403), (404, 434, 433, 402), (436, 435, 434, 404), (438, 471, 435, 436), (437, 441, 471, 438), (439, 440, 441, 437), (442, 443, 440, 439), (444, 445, 443, 442), (446, 447, 445, 444), (409, 448, 447, 446), (449, 474, 448, 409), (411, 477, 474, 449), (413, 450, 477, 411), (453, 451, 450, 413), (452, 455, 451, 453), (454, 479, 455, 452), (428, 463, 464, 462), (465, 466, 463, 428), (433, 469, 468, 467), (434, 498, 469, 433), (435, 501, 498, 434), (471, 470, 501, 435), (441, 473, 470, 471), (440, 472, 473, 441), (443, 506, 472, 440), (474, 475, 476, 448), (477, 478, 475, 474), (479, 508, 509, 455), (458, 481, 508, 479), (457, 480, 481, 458), (482, 485, 512, 483), (484, 486, 485, 482), (487, 489, 486, 484), (491, 488, 489, 487), (490, 492, 488, 491), (495, 519, 515, 493), (494, 518, 519, 495), (464, 521, 518, 494), (463, 524, 521, 464), (466, 526, 524, 463), (497, 527, 526, 466), (496, 528, 527, 497), (469, 500, 530, 468), (498, 499, 500, 469), (470, 504, 502, 501), (473, 503, 504, 470), (472, 505, 503, 473), (506, 507, 505, 472), (508, 510, 511, 509), (485, 543, 513, 512), (492, 546, 514, 488), (519, 516, 517, 515), (518, 520, 516, 519), (521, 523, 520, 518), (524, 522, 523, 521), (526, 525, 522, 524), (527, 553, 525, 526), (528, 555, 553, 527), (530, 529, 555, 528), (500, 531, 529, 530), (503, 532, 533, 504), (505, 534, 532, 503), (507, 535, 534, 505), (536, 537, 535, 507), (538, 562, 563, 539), (511, 564, 562, 538), (510, 542, 564, 511), (540, 541, 542, 510), (543, 544, 545, 513), (546, 570, 571, 514), (547, 548, 570, 546), (517, 549, 548, 547), (516, 572, 549, 517), (520, 551, 572, 516), (523, 550, 551, 520), (522, 576, 550, 523), (525, 577, 576, 522), (553, 552, 577, 525), (555, 554, 552, 553), (529, 580, 554, 555), (531, 558, 580, 529), (556, 557, 558, 531), (534, 560, 584, 532), (535, 559, 560, 534), (563, 588, 587, 561), (562, 589, 588, 563), (564, 566, 589, 562), (542, 565, 566, 564), (541, 569, 565, 542), (567, 568, 569, 541), (570, 595, 596, 571), (551, 574, 573, 572), (550, 601, 574, 551), (576, 575, 601, 550), (577, 579, 575, 576), (552, 578, 579, 577), (554, 605, 578, 552), (580, 581, 605, 554), (558, 582, 581, 580), (557, 583, 582, 558), (560, 585, 610, 584), (559, 586, 585, 560), (588, 616, 613, 587), (589, 590, 616, 588), (566, 619, 590, 589), (565, 621, 619, 566), (569, 620, 621, 565), (591, 593, 594, 592), (595, 627, 624, 596), (597, 629, 630, 598), (574, 599, 600, 573), (601, 633, 599, 574), (575, 635, 633, 601), (579, 602, 635, 575), (578, 603, 602, 579), (605, 604, 603, 578), (581, 606, 604, 605), (582, 636, 606, 581), (583, 607, 636, 582), (608, 609, 607, 583), (585, 641, 611, 610), (586, 612, 641, 585), (616, 614, 615, 613), (590, 618, 614, 616), (619, 617, 618, 590), (621, 623, 617, 619), (620, 622, 623, 621), (593, 625, 644, 594), (624, 648, 625, 593), (627, 626, 648, 624), (630, 628, 626, 627), (629, 651, 628, 630), (633, 631, 632, 599), (635, 634, 631, 633), (602, 656, 634, 635), (607, 638, 637, 636), (609, 663, 638, 607), (639, 640, 663, 609), (641, 642, 643, 611), (625, 647, 645, 644), (648, 646, 647, 625), (626, 650, 646, 648), (628, 649, 650, 626), (651, 654, 649, 628), (652, 653, 654, 651), (632, 655, 653, 652), (656, 681, 657, 634), (660, 658, 681, 656), (659, 662, 658, 660), (661, 683, 662, 659), (640, 688, 685, 663), (642, 664, 665, 643), (667, 691, 664, 642), (666, 693, 691, 667), (668, 698, 699, 669), (672, 670, 698, 668), (671, 702, 670, 672), (673, 704, 702, 671), (675, 676, 704, 673), (674, 706, 676, 675), (655, 677, 678, 653), (679, 714, 677, 655), (681, 715, 680, 657), (658, 682, 715, 681), (662, 717, 682, 658), (683, 684, 717, 662), (688, 686, 687, 685), (665, 689, 686, 688), (664, 690, 689, 665), (691, 729, 690, 664), (693, 728, 729, 691), (692, 731, 728, 693), (695, 694, 731, 692), (697, 732, 694, 695), (696, 733, 732, 697), (698, 736, 700, 699), (670, 701, 736, 698), (702, 739, 701, 670), (704, 703, 739, 702), (676, 705, 703, 704), (706, 741, 705, 676), (710, 746, 708, 707), (709, 712, 746, 710), (713, 711, 712, 709), (678, 747, 711, 713), (714, 752, 751, 677), (682, 756, 716, 715), (717, 719, 756, 682), (684, 718, 719, 717), (720, 759, 718, 684), (687, 722, 723, 721), (686, 724, 722, 687), (690, 725, 726, 689), (729, 727, 725, 690), (728, 730, 727, 729), (694, 763, 764, 731), (732, 735, 763, 694), (733, 734, 735, 732), (736, 766, 767, 700), (701, 737, 766, 736), (739, 738, 737, 701), (703, 740, 738, 739), (705, 743, 740, 703), (741, 742, 743, 705), (744, 775, 774, 745), (708, 778, 775, 744), (746, 777, 778, 708), (711, 749, 779, 712), (747, 748, 749, 711), (751, 750, 748, 747), (752, 753, 750, 751), (754, 782, 753, 752), (716, 755, 782, 754), (719, 758, 757, 756), (718, 761, 758, 719), (759, 760, 761, 718), (722, 786, 762, 723), (724, 785, 786, 722), (763, 765, 788, 764), (766, 791, 768, 767), (743, 769, 770, 740), (771, 794, 773, 772), (774, 796, 794, 771), (775, 776, 796, 774), (778, 799, 776, 775), (777, 780, 799, 778), (779, 801, 780, 777), (748, 781, 802, 749), (753, 805, 803, 750), (782, 804, 805, 753), (755, 783, 804, 782), (760, 808, 784, 761), (785, 811, 787, 786), (788, 790, 814, 789), (791, 792, 793, 768), (794, 821, 795, 773), (796, 798, 821, 794), (776, 797, 798, 796), (780, 800, 823, 799), (801, 825, 800, 780), (802, 827, 825, 801), (781, 826, 827, 802), (803, 829, 826, 781), (805, 828, 829, 803), (804, 806, 828, 805), (783, 807, 806, 804), (808, 834, 835, 784), (787, 810, 838, 809), (811, 841, 810, 787), (814, 815, 813, 812), (790, 817, 815, 814), (816, 847, 817, 790), (793, 849, 850, 818), (792, 819, 849, 793), (821, 853, 820, 795), (798, 856, 853, 821), (797, 822, 856, 798), (823, 858, 822, 797), (800, 824, 858, 823), (825, 860, 824, 800), (826, 864, 862, 827), (828, 867, 868, 829), (830, 833, 832, 831), (835, 837, 833, 830), (834, 836, 837, 835), (810, 839, 840, 838), (841, 872, 839, 810), (844, 843, 874, 842), (813, 845, 843, 844), (815, 879, 845, 813), (817, 878, 879, 815), (847, 882, 878, 817), (846, 848, 882, 847), (849, 851, 852, 850), (856, 854, 855, 853), (822, 857, 854, 856), (858, 859, 857, 822), (824, 861, 859, 858), (860, 888, 861, 824), (862, 863, 888, 860), (864, 865, 863, 862), (868, 866, 865, 864), (867, 871, 866, 868), (869, 870, 871, 867), (836, 895, 896, 837), (872, 873, 898, 839), (843, 875, 876, 874), (879, 881, 877, 845), (878, 880, 881, 879), (882, 883, 880, 878), (851, 885, 902, 852), (884, 904, 885, 851), (859, 905, 886, 857), (861, 887, 905, 859), (863, 889, 908, 888), (866, 913, 910, 865), (870, 890, 891, 871), (896, 893, 894, 892), (895, 897, 893, 896), (873, 923, 921, 898), (875, 929, 926, 876), (880, 899, 900, 881), (883, 901, 899, 880), (885, 931, 903, 902), (904, 933, 931, 885), (309, 281, 284, 344), (788, 765, 816, 790), (905, 906, 907, 886), (617, 623, 671, 672), (353, 323, 355, 393), (889, 911, 909, 908), (910, 912, 911, 889), (913, 914, 912, 910), (891, 916, 914, 913), (890, 915, 916, 891), (897, 917, 918, 893), (921, 922, 920, 919), (923, 925, 922, 921), (926, 924, 925, 923), (929, 927, 924, 926), (928, 930, 927, 929), (931, 935, 932, 903), (933, 934, 935, 931)])
me_plane_001.use_remesh_preserve_volume = False
me_plane_001.use_remesh_preserve_attributes = False
me_plane_001.use_mirror_vertex_groups = False
me_plane_001.update()

# ---- objects
ob_emitterlevel = bpy.data.objects.new('emitterLevel', me_plane_001)

# ---- transforms, parenting, visibility, modifiers, constraints
ob_emitterlevel.location = (-98.87, 45.99, -3.493e-06)
ob_emitterlevel.scale = (-1.702, -1.702, -1.702)
ob_emitterlevel.lineart.crease_threshold = 0.0
_vg = ob_emitterlevel.vertex_groups.new(name='sealing')
_vg = ob_emitterlevel.vertex_groups.new(name='floor')
_vg = ob_emitterlevel.vertex_groups.new(name='walls')

# ---- collection membership
col_collection_1.objects.link(ob_emitterlevel)

# ---- scene / render settings (as saved in the file)
scene.frame_start = 1; scene.frame_end = 250; scene.frame_set(1)
scene.render.engine = 'BLENDER_EEVEE_NEXT'
scene.render.resolution_percentage = 50
scene.render.dither_intensity = 0.0
scene.cycles.use_denoising = False
scene.cycles.samples = 128
scene.cycles.sampling_pattern = 'TABULATED_SOBOL'
scene.cycles.light_sampling_threshold = 0.0
scene.cycles.use_adaptive_sampling = False
scene.cycles.use_light_tree = False
scene.cycles.blur_glossy = 0.0
scene.cycles.sample_clamp_indirect = 0.0
scene.view_settings.view_transform = 'Standard'
bpy.context.view_layer.update()

# ---- added for rendering (the .blend has no active camera and no usable light): camera, sun
cam_auto = bpy.data.cameras.new('AutoCamera')
cam_auto.lens = 50.0
cam_auto.sensor_width = 36.0
cam_auto.clip_end = 2665.78
ob_auto_camera = bpy.data.objects.new('AutoCamera', cam_auto)
scene.collection.objects.link(ob_auto_camera)
ob_auto_camera.location = (109.362, -192.617, 122.522)
ob_auto_camera.rotation_euler = (1.09748, -7.21219e-08, 0.694738)
scene.camera = ob_auto_camera
light_auto_sun = bpy.data.lights.new('AutoSun', 'SUN')
light_auto_sun.energy = 3.0
light_auto_sun.angle = 0.0523599
ob_auto_sun = bpy.data.objects.new('AutoSun', light_auto_sun)
scene.collection.objects.link(ob_auto_sun)
ob_auto_sun.rotation_euler = (0.872665, 0.174533, 0.523599)
bpy.context.view_layer.update()
